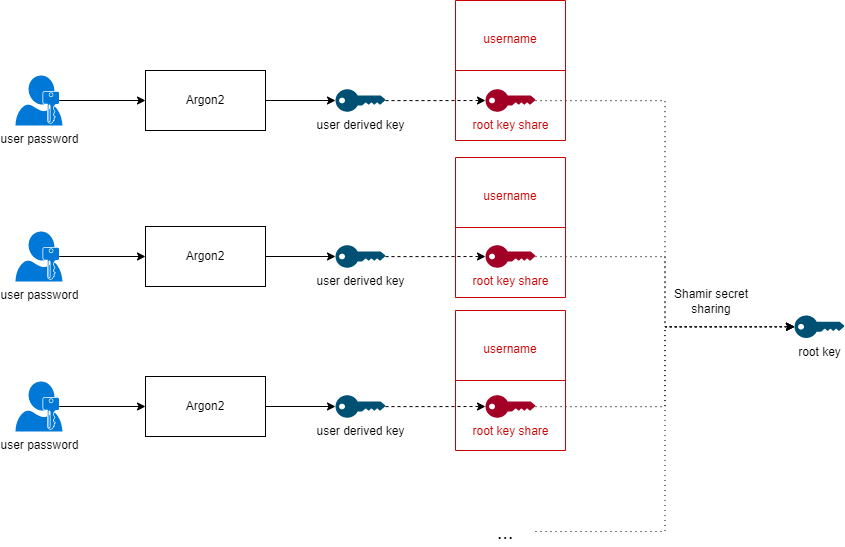

The diagram above was exported from draw.io. Its source (the exported page's mxGraphModel, read from the mxfile embedded in the PNG):
<mxGraphModel dx="1434" dy="707" grid="1" gridSize="10" guides="1" tooltips="1" connect="1" arrows="1" fold="1" page="1" pageScale="1" pageWidth="850" pageHeight="1100" math="0" shadow="0">
  <root>
    <mxCell id="0" />
    <mxCell id="1" parent="0" />
    <mxCell id="LdV04dNmDB8H6DVDi6Pu-1" style="edgeStyle=orthogonalEdgeStyle;rounded=0;orthogonalLoop=1;jettySize=auto;html=1;entryX=0;entryY=0.5;entryDx=0;entryDy=0;exitX=0.93;exitY=0.5;exitDx=0;exitDy=0;exitPerimeter=0;" edge="1" parent="1" source="LdV04dNmDB8H6DVDi6Pu-2" target="LdV04dNmDB8H6DVDi6Pu-5">
      <mxGeometry relative="1" as="geometry">
        <mxPoint x="198" y="110" as="sourcePoint" />
        <mxPoint x="260" y="110" as="targetPoint" />
      </mxGeometry>
    </mxCell>
    <mxCell id="LdV04dNmDB8H6DVDi6Pu-2" value="user password" style="sketch=0;aspect=fixed;pointerEvents=1;shadow=0;dashed=0;html=1;strokeColor=none;labelPosition=center;verticalLabelPosition=bottom;verticalAlign=top;align=center;shape=mxgraph.mscae.enterprise.user_permissions;fillColor=#0078D7;" vertex="1" parent="1">
      <mxGeometry x="60" y="85" width="47" height="50" as="geometry" />
    </mxCell>
    <mxCell id="LdV04dNmDB8H6DVDi6Pu-3" value="root key" style="points=[[0,0.5,0],[0.24,0,0],[0.5,0.28,0],[0.995,0.475,0],[0.5,0.72,0],[0.24,1,0]];verticalLabelPosition=bottom;sketch=0;html=1;verticalAlign=top;aspect=fixed;align=center;pointerEvents=1;shape=mxgraph.cisco19.key;fillColor=#005073;strokeColor=none;" vertex="1" parent="1">
      <mxGeometry x="839" y="325" width="50" height="22.5" as="geometry" />
    </mxCell>
    <mxCell id="LdV04dNmDB8H6DVDi6Pu-4" style="edgeStyle=orthogonalEdgeStyle;rounded=0;orthogonalLoop=1;jettySize=auto;html=1;entryX=0;entryY=0.5;entryDx=0;entryDy=0;entryPerimeter=0;" edge="1" parent="1" source="LdV04dNmDB8H6DVDi6Pu-5" target="LdV04dNmDB8H6DVDi6Pu-7">
      <mxGeometry relative="1" as="geometry" />
    </mxCell>
    <mxCell id="LdV04dNmDB8H6DVDi6Pu-5" value="Argon2" style="rounded=0;whiteSpace=wrap;html=1;" vertex="1" parent="1">
      <mxGeometry x="190" y="80" width="120" height="60" as="geometry" />
    </mxCell>
    <mxCell id="LdV04dNmDB8H6DVDi6Pu-6" style="edgeStyle=orthogonalEdgeStyle;rounded=0;orthogonalLoop=1;jettySize=auto;html=1;entryX=0;entryY=0.5;entryDx=0;entryDy=0;entryPerimeter=0;dashed=1;" edge="1" parent="1" source="LdV04dNmDB8H6DVDi6Pu-7" target="LdV04dNmDB8H6DVDi6Pu-9">
      <mxGeometry relative="1" as="geometry" />
    </mxCell>
    <mxCell id="LdV04dNmDB8H6DVDi6Pu-7" value="user derived key" style="points=[[0,0.5,0],[0.24,0,0],[0.5,0.28,0],[0.995,0.475,0],[0.5,0.72,0],[0.24,1,0]];verticalLabelPosition=bottom;sketch=0;html=1;verticalAlign=top;aspect=fixed;align=center;pointerEvents=1;shape=mxgraph.cisco19.key;fillColor=#005073;strokeColor=none;" vertex="1" parent="1">
      <mxGeometry x="380" y="98.75" width="50" height="22.5" as="geometry" />
    </mxCell>
    <mxCell id="LdV04dNmDB8H6DVDi6Pu-8" style="edgeStyle=orthogonalEdgeStyle;rounded=0;orthogonalLoop=1;jettySize=auto;html=1;entryX=0;entryY=0.5;entryDx=0;entryDy=0;entryPerimeter=0;dashed=1;dashPattern=1 4;" edge="1" parent="1" source="LdV04dNmDB8H6DVDi6Pu-9" target="LdV04dNmDB8H6DVDi6Pu-3">
      <mxGeometry relative="1" as="geometry" />
    </mxCell>
    <mxCell id="LdV04dNmDB8H6DVDi6Pu-9" value="&lt;font color=&quot;#cc0000&quot;&gt;root key share&lt;/font&gt;" style="points=[[0,0.5,0],[0.24,0,0],[0.5,0.28,0],[0.995,0.475,0],[0.5,0.72,0],[0.24,1,0]];verticalLabelPosition=bottom;sketch=0;html=1;verticalAlign=top;aspect=fixed;align=center;pointerEvents=1;shape=mxgraph.cisco19.key;fillColor=#a20025;strokeColor=#6F0000;fontColor=#ffffff;" vertex="1" parent="1">
      <mxGeometry x="530" y="98.75" width="50" height="22.5" as="geometry" />
    </mxCell>
    <mxCell id="LdV04dNmDB8H6DVDi6Pu-10" style="edgeStyle=orthogonalEdgeStyle;rounded=0;orthogonalLoop=1;jettySize=auto;html=1;entryX=0;entryY=0.5;entryDx=0;entryDy=0;exitX=0.93;exitY=0.5;exitDx=0;exitDy=0;exitPerimeter=0;" edge="1" parent="1" source="LdV04dNmDB8H6DVDi6Pu-11" target="LdV04dNmDB8H6DVDi6Pu-13">
      <mxGeometry relative="1" as="geometry">
        <mxPoint x="198" y="266" as="sourcePoint" />
        <mxPoint x="260" y="266" as="targetPoint" />
      </mxGeometry>
    </mxCell>
    <mxCell id="LdV04dNmDB8H6DVDi6Pu-11" value="user password" style="sketch=0;aspect=fixed;pointerEvents=1;shadow=0;dashed=0;html=1;strokeColor=none;labelPosition=center;verticalLabelPosition=bottom;verticalAlign=top;align=center;shape=mxgraph.mscae.enterprise.user_permissions;fillColor=#0078D7;" vertex="1" parent="1">
      <mxGeometry x="60" y="241" width="47" height="50" as="geometry" />
    </mxCell>
    <mxCell id="LdV04dNmDB8H6DVDi6Pu-12" style="edgeStyle=orthogonalEdgeStyle;rounded=0;orthogonalLoop=1;jettySize=auto;html=1;entryX=0;entryY=0.5;entryDx=0;entryDy=0;entryPerimeter=0;" edge="1" parent="1" source="LdV04dNmDB8H6DVDi6Pu-13" target="LdV04dNmDB8H6DVDi6Pu-15">
      <mxGeometry relative="1" as="geometry" />
    </mxCell>
    <mxCell id="LdV04dNmDB8H6DVDi6Pu-13" value="Argon2" style="rounded=0;whiteSpace=wrap;html=1;" vertex="1" parent="1">
      <mxGeometry x="190" y="236" width="120" height="60" as="geometry" />
    </mxCell>
    <mxCell id="LdV04dNmDB8H6DVDi6Pu-14" style="edgeStyle=orthogonalEdgeStyle;rounded=0;orthogonalLoop=1;jettySize=auto;html=1;entryX=0;entryY=0.5;entryDx=0;entryDy=0;entryPerimeter=0;dashed=1;" edge="1" parent="1" source="LdV04dNmDB8H6DVDi6Pu-15" target="LdV04dNmDB8H6DVDi6Pu-17">
      <mxGeometry relative="1" as="geometry" />
    </mxCell>
    <mxCell id="LdV04dNmDB8H6DVDi6Pu-15" value="user derived key" style="points=[[0,0.5,0],[0.24,0,0],[0.5,0.28,0],[0.995,0.475,0],[0.5,0.72,0],[0.24,1,0]];verticalLabelPosition=bottom;sketch=0;html=1;verticalAlign=top;aspect=fixed;align=center;pointerEvents=1;shape=mxgraph.cisco19.key;fillColor=#005073;strokeColor=none;" vertex="1" parent="1">
      <mxGeometry x="380" y="254.75" width="50" height="22.5" as="geometry" />
    </mxCell>
    <mxCell id="LdV04dNmDB8H6DVDi6Pu-16" style="edgeStyle=orthogonalEdgeStyle;rounded=0;orthogonalLoop=1;jettySize=auto;html=1;entryX=0;entryY=0.5;entryDx=0;entryDy=0;entryPerimeter=0;dashed=1;dashPattern=1 4;" edge="1" parent="1" source="LdV04dNmDB8H6DVDi6Pu-17" target="LdV04dNmDB8H6DVDi6Pu-3">
      <mxGeometry relative="1" as="geometry" />
    </mxCell>
    <mxCell id="LdV04dNmDB8H6DVDi6Pu-17" value="&lt;font color=&quot;#cc0000&quot;&gt;root key share&lt;/font&gt;" style="points=[[0,0.5,0],[0.24,0,0],[0.5,0.28,0],[0.995,0.475,0],[0.5,0.72,0],[0.24,1,0]];verticalLabelPosition=bottom;sketch=0;html=1;verticalAlign=top;aspect=fixed;align=center;pointerEvents=1;shape=mxgraph.cisco19.key;fillColor=#a20025;strokeColor=#6F0000;fontColor=#ffffff;" vertex="1" parent="1">
      <mxGeometry x="530" y="254.75" width="50" height="22.5" as="geometry" />
    </mxCell>
    <mxCell id="LdV04dNmDB8H6DVDi6Pu-18" style="edgeStyle=orthogonalEdgeStyle;rounded=0;orthogonalLoop=1;jettySize=auto;html=1;entryX=0;entryY=0.5;entryDx=0;entryDy=0;exitX=0.93;exitY=0.5;exitDx=0;exitDy=0;exitPerimeter=0;" edge="1" parent="1" source="LdV04dNmDB8H6DVDi6Pu-19" target="LdV04dNmDB8H6DVDi6Pu-21">
      <mxGeometry relative="1" as="geometry">
        <mxPoint x="198" y="416" as="sourcePoint" />
        <mxPoint x="260" y="416" as="targetPoint" />
      </mxGeometry>
    </mxCell>
    <mxCell id="LdV04dNmDB8H6DVDi6Pu-19" value="user password" style="sketch=0;aspect=fixed;pointerEvents=1;shadow=0;dashed=0;html=1;strokeColor=none;labelPosition=center;verticalLabelPosition=bottom;verticalAlign=top;align=center;shape=mxgraph.mscae.enterprise.user_permissions;fillColor=#0078D7;" vertex="1" parent="1">
      <mxGeometry x="60" y="391" width="47" height="50" as="geometry" />
    </mxCell>
    <mxCell id="LdV04dNmDB8H6DVDi6Pu-20" style="edgeStyle=orthogonalEdgeStyle;rounded=0;orthogonalLoop=1;jettySize=auto;html=1;entryX=0;entryY=0.5;entryDx=0;entryDy=0;entryPerimeter=0;" edge="1" parent="1" source="LdV04dNmDB8H6DVDi6Pu-21" target="LdV04dNmDB8H6DVDi6Pu-23">
      <mxGeometry relative="1" as="geometry" />
    </mxCell>
    <mxCell id="LdV04dNmDB8H6DVDi6Pu-21" value="Argon2" style="rounded=0;whiteSpace=wrap;html=1;" vertex="1" parent="1">
      <mxGeometry x="190" y="386" width="120" height="60" as="geometry" />
    </mxCell>
    <mxCell id="LdV04dNmDB8H6DVDi6Pu-22" style="edgeStyle=orthogonalEdgeStyle;rounded=0;orthogonalLoop=1;jettySize=auto;html=1;entryX=0;entryY=0.5;entryDx=0;entryDy=0;entryPerimeter=0;dashed=1;" edge="1" parent="1" source="LdV04dNmDB8H6DVDi6Pu-23" target="LdV04dNmDB8H6DVDi6Pu-25">
      <mxGeometry relative="1" as="geometry" />
    </mxCell>
    <mxCell id="LdV04dNmDB8H6DVDi6Pu-23" value="user derived key" style="points=[[0,0.5,0],[0.24,0,0],[0.5,0.28,0],[0.995,0.475,0],[0.5,0.72,0],[0.24,1,0]];verticalLabelPosition=bottom;sketch=0;html=1;verticalAlign=top;aspect=fixed;align=center;pointerEvents=1;shape=mxgraph.cisco19.key;fillColor=#005073;strokeColor=none;" vertex="1" parent="1">
      <mxGeometry x="380" y="404.75" width="50" height="22.5" as="geometry" />
    </mxCell>
    <mxCell id="LdV04dNmDB8H6DVDi6Pu-24" style="edgeStyle=orthogonalEdgeStyle;rounded=0;orthogonalLoop=1;jettySize=auto;html=1;entryX=0;entryY=0.5;entryDx=0;entryDy=0;entryPerimeter=0;dashed=1;dashPattern=1 4;" edge="1" parent="1" source="LdV04dNmDB8H6DVDi6Pu-25" target="LdV04dNmDB8H6DVDi6Pu-3">
      <mxGeometry relative="1" as="geometry" />
    </mxCell>
    <mxCell id="LdV04dNmDB8H6DVDi6Pu-25" value="&lt;font color=&quot;#cc0000&quot;&gt;root key share&lt;/font&gt;" style="points=[[0,0.5,0],[0.24,0,0],[0.5,0.28,0],[0.995,0.475,0],[0.5,0.72,0],[0.24,1,0]];verticalLabelPosition=bottom;sketch=0;html=1;verticalAlign=top;aspect=fixed;align=center;pointerEvents=1;shape=mxgraph.cisco19.key;fillColor=#a20025;strokeColor=#6F0000;fontColor=#ffffff;" vertex="1" parent="1">
      <mxGeometry x="530" y="404.75" width="50" height="22.5" as="geometry" />
    </mxCell>
    <mxCell id="LdV04dNmDB8H6DVDi6Pu-26" style="edgeStyle=orthogonalEdgeStyle;rounded=0;orthogonalLoop=1;jettySize=auto;html=1;entryX=0;entryY=0.5;entryDx=0;entryDy=0;entryPerimeter=0;dashed=1;dashPattern=1 4;fontSize=20;" edge="1" parent="1" source="LdV04dNmDB8H6DVDi6Pu-27" target="LdV04dNmDB8H6DVDi6Pu-3">
      <mxGeometry relative="1" as="geometry" />
    </mxCell>
    <mxCell id="LdV04dNmDB8H6DVDi6Pu-27" value="&lt;font style=&quot;font-size: 20px;&quot;&gt;...&lt;/font&gt;" style="text;html=1;strokeColor=none;fillColor=none;align=center;verticalAlign=middle;whiteSpace=wrap;rounded=0;" vertex="1" parent="1">
      <mxGeometry x="520" y="526" width="60" height="30" as="geometry" />
    </mxCell>
    <mxCell id="LdV04dNmDB8H6DVDi6Pu-28" value="" style="shape=table;startSize=0;container=1;collapsible=0;childLayout=tableLayout;fontSize=20;fillColor=none;strokeColor=#CC0000;" vertex="1" parent="1">
      <mxGeometry x="500" y="10" width="110" height="140" as="geometry" />
    </mxCell>
    <mxCell id="LdV04dNmDB8H6DVDi6Pu-29" value="" style="shape=tableRow;horizontal=0;startSize=0;swimlaneHead=0;swimlaneBody=0;top=0;left=0;bottom=0;right=0;collapsible=0;dropTarget=0;fillColor=none;points=[[0,0.5],[1,0.5]];portConstraint=eastwest;strokeColor=#B85450;fontSize=20;fontColor=#CC0000;" vertex="1" parent="LdV04dNmDB8H6DVDi6Pu-28">
      <mxGeometry width="110" height="70" as="geometry" />
    </mxCell>
    <mxCell id="LdV04dNmDB8H6DVDi6Pu-30" value="&lt;font style=&quot;font-size: 12px;&quot;&gt;username&lt;/font&gt;" style="shape=partialRectangle;html=1;whiteSpace=wrap;connectable=0;overflow=hidden;fillColor=none;top=0;left=0;bottom=0;right=0;pointerEvents=1;strokeColor=#B85450;fontSize=20;fontColor=#CC0000;" vertex="1" parent="LdV04dNmDB8H6DVDi6Pu-29">
      <mxGeometry width="110" height="70" as="geometry">
        <mxRectangle width="110" height="70" as="alternateBounds" />
      </mxGeometry>
    </mxCell>
    <mxCell id="LdV04dNmDB8H6DVDi6Pu-31" value="" style="shape=tableRow;horizontal=0;startSize=0;swimlaneHead=0;swimlaneBody=0;top=0;left=0;bottom=0;right=0;collapsible=0;dropTarget=0;fillColor=none;points=[[0,0.5],[1,0.5]];portConstraint=eastwest;strokeColor=#B85450;fontSize=20;fontColor=#CC0000;" vertex="1" parent="LdV04dNmDB8H6DVDi6Pu-28">
      <mxGeometry y="70" width="110" height="70" as="geometry" />
    </mxCell>
    <mxCell id="LdV04dNmDB8H6DVDi6Pu-32" value="" style="shape=partialRectangle;html=1;whiteSpace=wrap;connectable=0;overflow=hidden;fillColor=none;top=0;left=0;bottom=0;right=0;pointerEvents=1;strokeColor=#B85450;fontSize=20;fontColor=#CC0000;" vertex="1" parent="LdV04dNmDB8H6DVDi6Pu-31">
      <mxGeometry width="110" height="70" as="geometry">
        <mxRectangle width="110" height="70" as="alternateBounds" />
      </mxGeometry>
    </mxCell>
    <mxCell id="LdV04dNmDB8H6DVDi6Pu-33" value="" style="shape=table;startSize=0;container=1;collapsible=0;childLayout=tableLayout;fontSize=20;fillColor=none;strokeColor=#CC0000;" vertex="1" parent="1">
      <mxGeometry x="500" y="167" width="110" height="140" as="geometry" />
    </mxCell>
    <mxCell id="LdV04dNmDB8H6DVDi6Pu-34" value="" style="shape=tableRow;horizontal=0;startSize=0;swimlaneHead=0;swimlaneBody=0;top=0;left=0;bottom=0;right=0;collapsible=0;dropTarget=0;fillColor=none;points=[[0,0.5],[1,0.5]];portConstraint=eastwest;strokeColor=#B85450;fontSize=20;fontColor=#CC0000;" vertex="1" parent="LdV04dNmDB8H6DVDi6Pu-33">
      <mxGeometry width="110" height="70" as="geometry" />
    </mxCell>
    <mxCell id="LdV04dNmDB8H6DVDi6Pu-35" value="&lt;font style=&quot;font-size: 12px;&quot;&gt;username&lt;/font&gt;" style="shape=partialRectangle;html=1;whiteSpace=wrap;connectable=0;overflow=hidden;fillColor=none;top=0;left=0;bottom=0;right=0;pointerEvents=1;strokeColor=#B85450;fontSize=20;fontColor=#CC0000;" vertex="1" parent="LdV04dNmDB8H6DVDi6Pu-34">
      <mxGeometry width="110" height="70" as="geometry">
        <mxRectangle width="110" height="70" as="alternateBounds" />
      </mxGeometry>
    </mxCell>
    <mxCell id="LdV04dNmDB8H6DVDi6Pu-36" value="" style="shape=tableRow;horizontal=0;startSize=0;swimlaneHead=0;swimlaneBody=0;top=0;left=0;bottom=0;right=0;collapsible=0;dropTarget=0;fillColor=none;points=[[0,0.5],[1,0.5]];portConstraint=eastwest;strokeColor=#B85450;fontSize=20;fontColor=#CC0000;" vertex="1" parent="LdV04dNmDB8H6DVDi6Pu-33">
      <mxGeometry y="70" width="110" height="70" as="geometry" />
    </mxCell>
    <mxCell id="LdV04dNmDB8H6DVDi6Pu-37" value="" style="shape=partialRectangle;html=1;whiteSpace=wrap;connectable=0;overflow=hidden;fillColor=none;top=0;left=0;bottom=0;right=0;pointerEvents=1;strokeColor=#B85450;fontSize=20;fontColor=#CC0000;" vertex="1" parent="LdV04dNmDB8H6DVDi6Pu-36">
      <mxGeometry width="110" height="70" as="geometry">
        <mxRectangle width="110" height="70" as="alternateBounds" />
      </mxGeometry>
    </mxCell>
    <mxCell id="LdV04dNmDB8H6DVDi6Pu-38" value="" style="shape=table;startSize=0;container=1;collapsible=0;childLayout=tableLayout;fontSize=20;fillColor=none;strokeColor=#CC0000;" vertex="1" parent="1">
      <mxGeometry x="500" y="320" width="110" height="140" as="geometry" />
    </mxCell>
    <mxCell id="LdV04dNmDB8H6DVDi6Pu-39" value="" style="shape=tableRow;horizontal=0;startSize=0;swimlaneHead=0;swimlaneBody=0;top=0;left=0;bottom=0;right=0;collapsible=0;dropTarget=0;fillColor=none;points=[[0,0.5],[1,0.5]];portConstraint=eastwest;strokeColor=#B85450;fontSize=20;fontColor=#CC0000;" vertex="1" parent="LdV04dNmDB8H6DVDi6Pu-38">
      <mxGeometry width="110" height="70" as="geometry" />
    </mxCell>
    <mxCell id="LdV04dNmDB8H6DVDi6Pu-40" value="&lt;font style=&quot;font-size: 12px;&quot;&gt;username&lt;/font&gt;" style="shape=partialRectangle;html=1;whiteSpace=wrap;connectable=0;overflow=hidden;fillColor=none;top=0;left=0;bottom=0;right=0;pointerEvents=1;strokeColor=#B85450;fontSize=20;fontColor=#CC0000;" vertex="1" parent="LdV04dNmDB8H6DVDi6Pu-39">
      <mxGeometry width="110" height="70" as="geometry">
        <mxRectangle width="110" height="70" as="alternateBounds" />
      </mxGeometry>
    </mxCell>
    <mxCell id="LdV04dNmDB8H6DVDi6Pu-41" value="" style="shape=tableRow;horizontal=0;startSize=0;swimlaneHead=0;swimlaneBody=0;top=0;left=0;bottom=0;right=0;collapsible=0;dropTarget=0;fillColor=none;points=[[0,0.5],[1,0.5]];portConstraint=eastwest;strokeColor=#B85450;fontSize=20;fontColor=#CC0000;" vertex="1" parent="LdV04dNmDB8H6DVDi6Pu-38">
      <mxGeometry y="70" width="110" height="70" as="geometry" />
    </mxCell>
    <mxCell id="LdV04dNmDB8H6DVDi6Pu-42" value="" style="shape=partialRectangle;html=1;whiteSpace=wrap;connectable=0;overflow=hidden;fillColor=none;top=0;left=0;bottom=0;right=0;pointerEvents=1;strokeColor=#B85450;fontSize=20;fontColor=#CC0000;" vertex="1" parent="LdV04dNmDB8H6DVDi6Pu-41">
      <mxGeometry width="110" height="70" as="geometry">
        <mxRectangle width="110" height="70" as="alternateBounds" />
      </mxGeometry>
    </mxCell>
    <mxCell id="LdV04dNmDB8H6DVDi6Pu-43" value="&lt;font color=&quot;#000000&quot;&gt;Shamir secret sharing&lt;/font&gt;" style="text;html=1;strokeColor=none;fillColor=none;align=center;verticalAlign=middle;whiteSpace=wrap;rounded=0;fontSize=12;fontColor=#CC0000;" vertex="1" parent="1">
      <mxGeometry x="717" y="296" width="78" height="30" as="geometry" />
    </mxCell>
  </root>
</mxGraphModel>